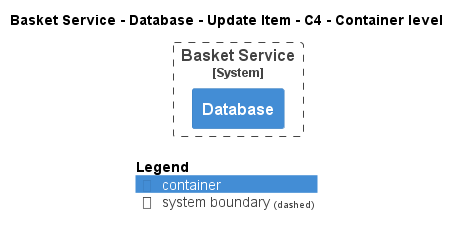

The diagram above was rendered by PlantUML. Its source (embedded in the PNG):
@startuml
!pragma layout smetana
!include ..\..\..\..\..\..\..\.c4s\C4_Container.puml

AddElementTag("c4interflow:lifecycle:new", $bgColor=green, $fontColor=#ffffff, $borderColor=green, $shadowing="False")
AddElementTag("c4interflow:lifecycle:changed", $bgColor=orange, $fontColor=#ffffff, $borderColor=orange, $shadowing="False")
AddElementTag("c4interflow:lifecycle:removed", $bgColor=red, $fontColor=#ffffff, $borderColor=red, $shadowing="False")

AddRelTag("c4interflow:lifecycle:new", $textColor=green, $lineColor=green)
AddRelTag("c4interflow:lifecycle:changed", $textColor=orange, $lineColor=orange)
AddRelTag("c4interflow:lifecycle:removed", $textColor=red, $lineColor=red)

SHOW_PERSON_PORTRAIT()
LAYOUT_TOP_DOWN()

skinparam linetype polyline

title Basket Service - Database - Update Item - C4 - Container level


System_Boundary(ECommercePlatform.SoftwareSystems.BasketService, "Basket Service") {
    Container(ECommercePlatform.SoftwareSystems.BasketService.Containers.Database, "Database", "", "")
}



SHOW_LEGEND()
@enduml